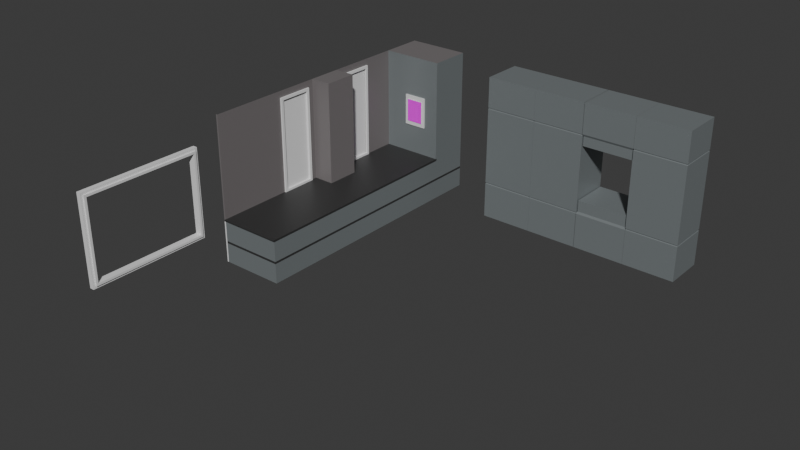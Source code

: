 # Source: cocina.blend  (saved by Blender 4.1.23; exported with 4.5.12 LTS)
import bpy
from mathutils import Matrix  # noqa: F401  (used for matrix-valued properties, if any)

bpy.ops.wm.read_factory_settings(use_empty=True)
scene = bpy.context.scene
scene.name = 'Scene'

# ---- collections
col_collection = bpy.data.collections.new('Collection'); scene.collection.children.link(col_collection)

# ---- images (referenced by path relative to the original .blend; pixels are not part of the script)
import os
ASSET_DIR = os.environ.get("B2B_ASSET_DIR", "")  # directory of the original .blend (textures are referenced by path, not embedded)
HERE = os.path.dirname(os.path.abspath(__file__))  # packed textures are extracted next to this script under _unpacked/

def load_image(name, relpath, width, height, colorspace="sRGB"):
    """Load a texture the original file referenced (path relative to the .blend, or extracted next to this script)."""
    p = next((c for c in (os.path.join(HERE, relpath), os.path.join(ASSET_DIR, relpath)) if relpath and os.path.exists(c)), "")
    if p:
        img = bpy.data.images.load(p, check_existing=True)
        img.name = name
    else:  # same state as the original file: an image datablock whose file is absent (Cycles renders it pink)
        img = bpy.data.images.new(name, width, height)
        img.source = "FILE"
        img.filepath = "//" + (relpath or name)
    img.colorspace_settings.name = colorspace
    return img
img_marco_png = load_image('marco.png', 'marco.png', 1024, 1024, 'sRGB')

# ---- materials (node trees are filled in below, after node groups)
mat_material = bpy.data.materials.new('Material')
mat_material.alpha_threshold = 0.0
mat_material.use_transparent_shadow = False
mat_material.roughness = 0.5
mat_material.line_color = (0.0, 0.0, 0.0, 1.0)
mat_material_001 = bpy.data.materials.new('Material.001')
mat_material_001.use_transparent_shadow = False
mat_material_002 = bpy.data.materials.new('Material.002')
mat_material_002.use_transparent_shadow = False
mat_material_003 = bpy.data.materials.new('Material.003')
mat_material_003.use_transparent_shadow = False
mat_marco_general = bpy.data.materials.new('marco_general')
mat_marco_general.use_transparent_shadow = False
mat_cara = bpy.data.materials.new('cara')
mat_cara.use_transparent_shadow = False
mat_material_007 = bpy.data.materials.new('Material.007')
mat_material_007.alpha_threshold = 0.0
mat_material_007.use_transparent_shadow = False
mat_material_007.roughness = 0.5
mat_material_007.line_color = (0.0, 0.0, 0.0, 1.0)
mat_material_006 = bpy.data.materials.new('Material.006')
mat_material_006.use_transparent_shadow = False
mat_material_005 = bpy.data.materials.new('Material.005')
mat_material_005.use_transparent_shadow = False
mat_material_004 = bpy.data.materials.new('Material.004')
mat_material_004.use_transparent_shadow = False
mat_material_008 = bpy.data.materials.new('Material.008')
mat_material_008.use_transparent_shadow = False
mat_material_009 = bpy.data.materials.new('Material.009')
mat_material_009.use_transparent_shadow = False
mat_material_010 = bpy.data.materials.new('Material.010')
mat_material_010.use_transparent_shadow = False

# ---- material node trees
mat_material.use_nodes = True; mat_material.node_tree.nodes.clear()
_N = mat_material.node_tree.nodes; _L = mat_material.node_tree.links
n0 = _N.new('ShaderNodeOutputMaterial'); n0.name = 'Material Output'; n0.location = (300, 300)
n1 = _N.new('ShaderNodeBsdfPrincipled'); n1.name = 'Principled BSDF'; n1.location = (10, 300)
n1.inputs[3].default_value = 1.45
_L.new(n1.outputs[0], n0.inputs[0])
n0.is_active_output = True
mat_material_001.use_nodes = True; mat_material_001.node_tree.nodes.clear()
_N = mat_material_001.node_tree.nodes; _L = mat_material_001.node_tree.links
n0 = _N.new('ShaderNodeBsdfPrincipled'); n0.name = 'BSDF Principista'; n0.location = (10, 300)
n0.inputs[0].default_value = (0.03509, 0.03509, 0.03509, 1.0)
n1 = _N.new('ShaderNodeOutputMaterial'); n1.name = 'Material'; n1.location = (300, 300)
_L.new(n0.outputs[0], n1.inputs[0])
n1.is_active_output = True
mat_material_002.use_nodes = True; mat_material_002.node_tree.nodes.clear()
_N = mat_material_002.node_tree.nodes; _L = mat_material_002.node_tree.links
n0 = _N.new('ShaderNodeBsdfPrincipled'); n0.name = 'BSDF Principista'; n0.location = (10, 300)
n0.inputs[0].default_value = (0.2526, 0.2809, 0.289, 1.0)
n0.inputs[1].default_value = 0.3235
n0.inputs[2].default_value = 0.3824
n1 = _N.new('ShaderNodeOutputMaterial'); n1.name = 'Material'; n1.location = (300, 300)
_L.new(n0.outputs[0], n1.inputs[0])
n1.is_active_output = True
mat_material_003.use_nodes = True; mat_material_003.node_tree.nodes.clear()
_N = mat_material_003.node_tree.nodes; _L = mat_material_003.node_tree.links
n0 = _N.new('ShaderNodeBsdfPrincipled'); n0.name = 'BSDF Principista'; n0.location = (10, 300)
n0.inputs[0].default_value = (0.1842, 0.1686, 0.1702, 1.0)
n1 = _N.new('ShaderNodeOutputMaterial'); n1.name = 'Material'; n1.location = (300, 300)
_L.new(n0.outputs[0], n1.inputs[0])
n1.is_active_output = True
mat_marco_general.use_nodes = True; mat_marco_general.node_tree.nodes.clear()
_N = mat_marco_general.node_tree.nodes; _L = mat_marco_general.node_tree.links
n0 = _N.new('ShaderNodeBsdfPrincipled'); n0.name = 'BSDF Principista'; n0.location = (10, 300)
n1 = _N.new('ShaderNodeOutputMaterial'); n1.name = 'Material'; n1.location = (300, 300)
_L.new(n0.outputs[0], n1.inputs[0])
n1.is_active_output = True
mat_cara.use_nodes = True; mat_cara.node_tree.nodes.clear()
_N = mat_cara.node_tree.nodes; _L = mat_cara.node_tree.links
n0 = _N.new('ShaderNodeBsdfPrincipled'); n0.name = 'BSDF Principista'; n0.location = (10, 300)
n1 = _N.new('ShaderNodeOutputMaterial'); n1.name = 'Material'; n1.location = (300, 300)
n2 = _N.new('ShaderNodeTexImage'); n2.name = 'Imagen'; n2.location = (-280, 273)
n2.image = img_marco_png
_L.new(n0.outputs[0], n1.inputs[0])
_L.new(n2.outputs[0], n0.inputs[0])
n1.is_active_output = True
mat_material_007.use_nodes = True; mat_material_007.node_tree.nodes.clear()
_N = mat_material_007.node_tree.nodes; _L = mat_material_007.node_tree.links
n0 = _N.new('ShaderNodeOutputMaterial'); n0.name = 'Material Output'; n0.location = (300, 300)
n1 = _N.new('ShaderNodeBsdfPrincipled'); n1.name = 'Principled BSDF'; n1.location = (10, 300)
n1.inputs[3].default_value = 1.45
_L.new(n1.outputs[0], n0.inputs[0])
n0.is_active_output = True
mat_material_006.use_nodes = True; mat_material_006.node_tree.nodes.clear()
_N = mat_material_006.node_tree.nodes; _L = mat_material_006.node_tree.links
n0 = _N.new('ShaderNodeBsdfPrincipled'); n0.name = 'BSDF Principista'; n0.location = (10, 300)
n0.inputs[0].default_value = (0.03509, 0.03509, 0.03509, 1.0)
n1 = _N.new('ShaderNodeOutputMaterial'); n1.name = 'Material'; n1.location = (300, 300)
_L.new(n0.outputs[0], n1.inputs[0])
n1.is_active_output = True
mat_material_005.use_nodes = True; mat_material_005.node_tree.nodes.clear()
_N = mat_material_005.node_tree.nodes; _L = mat_material_005.node_tree.links
n0 = _N.new('ShaderNodeBsdfPrincipled'); n0.name = 'BSDF Principista'; n0.location = (10, 300)
n0.inputs[0].default_value = (0.2526, 0.2809, 0.289, 1.0)
n0.inputs[1].default_value = 0.3235
n0.inputs[2].default_value = 0.3824
n1 = _N.new('ShaderNodeOutputMaterial'); n1.name = 'Material'; n1.location = (300, 300)
_L.new(n0.outputs[0], n1.inputs[0])
n1.is_active_output = True
mat_material_004.use_nodes = True; mat_material_004.node_tree.nodes.clear()
_N = mat_material_004.node_tree.nodes; _L = mat_material_004.node_tree.links
n0 = _N.new('ShaderNodeBsdfPrincipled'); n0.name = 'BSDF Principista'; n0.location = (10, 300)
n0.inputs[0].default_value = (0.1842, 0.1686, 0.1702, 1.0)
n1 = _N.new('ShaderNodeOutputMaterial'); n1.name = 'Material'; n1.location = (300, 300)
_L.new(n0.outputs[0], n1.inputs[0])
n1.is_active_output = True
mat_material_008.use_nodes = True; mat_material_008.node_tree.nodes.clear()
_N = mat_material_008.node_tree.nodes; _L = mat_material_008.node_tree.links
n0 = _N.new('ShaderNodeBsdfPrincipled'); n0.name = 'BSDF Principista'; n0.location = (10, 300)
n0.inputs[0].default_value = (0.2526, 0.2809, 0.289, 1.0)
n0.inputs[1].default_value = 0.3235
n0.inputs[2].default_value = 0.3824
n1 = _N.new('ShaderNodeOutputMaterial'); n1.name = 'Material'; n1.location = (300, 300)
_L.new(n0.outputs[0], n1.inputs[0])
n1.is_active_output = True
mat_material_009.use_nodes = True; mat_material_009.node_tree.nodes.clear()
_N = mat_material_009.node_tree.nodes; _L = mat_material_009.node_tree.links
n0 = _N.new('ShaderNodeBsdfPrincipled'); n0.name = 'BSDF Principista'; n0.location = (10, 300)
n0.inputs[0].default_value = (0.2526, 0.2809, 0.289, 1.0)
n0.inputs[1].default_value = 0.3235
n0.inputs[2].default_value = 0.3824
n1 = _N.new('ShaderNodeOutputMaterial'); n1.name = 'Material'; n1.location = (300, 300)
_L.new(n0.outputs[0], n1.inputs[0])
n1.is_active_output = True
mat_material_010.use_nodes = True; mat_material_010.node_tree.nodes.clear()
_N = mat_material_010.node_tree.nodes; _L = mat_material_010.node_tree.links
n0 = _N.new('ShaderNodeBsdfPrincipled'); n0.name = 'BSDF Principista'; n0.location = (10, 300)
n0.inputs[0].default_value = (0.2526, 0.2809, 0.289, 1.0)
n0.inputs[1].default_value = 0.3235
n0.inputs[2].default_value = 0.3824
n1 = _N.new('ShaderNodeOutputMaterial'); n1.name = 'Material'; n1.location = (300, 300)
_L.new(n0.outputs[0], n1.inputs[0])
n1.is_active_output = True

# ---- world
world_world = bpy.data.worlds.new('World'); scene.world = world_world
world_world.use_nodes = True; world_world.node_tree.nodes.clear()
_N = world_world.node_tree.nodes; _L = world_world.node_tree.links
n0 = _N.new('ShaderNodeOutputWorld'); n0.name = 'World Output'; n0.location = (300, 300)
n1 = _N.new('ShaderNodeBackground'); n1.name = 'Background'; n1.location = (10, 300)
n1.inputs[0].default_value = (0.05088, 0.05088, 0.05088, 1.0)
_L.new(n1.outputs[0], n0.inputs[0])
n0.is_active_output = True
world_world.color = (0.05088, 0.05088, 0.05088)
world_world.use_sun_shadow = False
world_world.sun_shadow_jitter_overblur = 0.0

# ---- meshes
me_cube = bpy.data.meshes.new('Cube')
me_cube.from_pydata([(1.0, 7.0, 1.0), (1.0, 7.0, -1.0), (1.0, -6.0, 1.0), (1.0, -6.0, -1.0), (-2.0, 7.0, 1.0), (-2.0, 7.0, -1.0), (-2.0, -6.0, 1.0), (-2.0, -6.0, -1.0), (-2.0, 4.996, -1.0), (1.0, 4.996, 1.0), (-2.0, 4.996, 1.0), (1.0, 4.996, -1.0), (-2.0, 4.996, 6.0), (-2.0, 7.0, 6.0), (1.0, 7.0, 6.0), (1.0, 4.996, 6.0), (-2.0, 3.246, 1.0), (-2.0, 3.246, 6.0), (-2.0, -2.254, 1.0), (-2.0, -2.254, 6.0), (-2.0, -6.004, 1.0), (-2.0, -6.004, 6.0), (-2.0, 1.296, 1.0), (-2.0, 1.296, 6.0), (-2.0, -0.3043, 1.0), (-2.0, -0.3043, 6.0), (-1.0, 1.296, 6.0), (-1.0, 1.296, 1.0), (-1.0, -0.3043, 6.0), (-1.0, -0.3043, 1.0), (-2.077, -6.0, 1.0), (-2.077, -6.0, -1.0), (-2.077, -6.004, 1.0), (-2.077, -6.004, 6.0), (1.013, -6.049, 1.046), (-2.013, -6.049, 1.046), (1.013, 5.045, 1.046), (-2.013, 5.045, 1.046), (1.013, -6.049, 1.11), (-2.013, -6.049, 1.11), (1.013, 5.045, 1.11), (-2.013, 5.045, 1.11), (1.0, 7.0, -0.05177), (1.0, 7.0, 0.05177), (-2.0, -6.0, -0.05177), (-2.0, -6.0, 0.05177), (1.0, -6.0, 0.05177), (1.0, -6.0, -0.05177), (-2.0, 7.0, -0.05177), (-2.0, 7.0, 0.05177), (1.0, 4.996, 0.05177), (1.0, 4.996, -0.05177), (-2.0, 4.996, 0.05177), (-2.0, 4.996, -0.05177), (-2.0, -0.7043, 1.0), (-2.0, -0.7043, 6.0), (-2.0, 1.696, 1.0), (-2.0, 1.696, 6.0), (-2.0, -2.254, 5.5), (-2.0, -6.004, 5.5), (-2.077, -6.004, 5.5), (-2.0, -0.7043, 5.5), (-2.0, 1.696, 5.5), (-2.0, 3.246, 5.5)], [], [(2, 9, 36, 34), (45, 6, 10, 52), (8, 11, 3, 7), (8, 53, 48, 5), (6, 45, 44, 7, 31, 30), (1, 42, 51, 11), (5, 1, 11, 8), (11, 51, 47, 3), (10, 9, 15, 12), (14, 13, 12, 15), (9, 0, 14, 15), (4, 10, 12, 13), (0, 4, 13, 14), (12, 17, 63, 16, 10), (26, 28, 29, 27), (58, 59, 20, 18), (23, 25, 24, 22), (25, 28, 26, 23), (23, 26, 27, 22), (22, 24, 29, 27), (24, 29, 28, 25), (59, 20, 32, 60), (3, 47, 44, 7), (37, 35, 39, 41), (10, 6, 35, 37), (9, 10, 37, 36), (6, 2, 34, 35), (40, 41, 39, 38), (35, 34, 38, 39), (36, 37, 41, 40), (34, 36, 40, 38), (46, 2, 6, 45), (49, 4, 0, 43), (43, 0, 9, 50), (50, 9, 2, 46), (52, 10, 4, 49), (7, 44, 53, 8), (45, 52, 53, 44), (43, 50, 51, 42), (49, 43, 42, 48), (50, 46, 47, 51), (52, 49, 48, 53), (46, 45, 44, 47), (5, 48, 42, 1), (25, 55, 61, 54, 24), (22, 56, 62, 57, 23), (21, 59, 60, 33), (19, 21, 59, 58), (62, 63, 17, 57), (58, 61, 55, 19)])
me_cube.polygons.foreach_set('material_index', [1, 0, 0, 0, 0, 2, 0, 2, 2, 3, 2, 3, 3, 3, 3, 3, 3, 3, 3, 0, 3, 3, 2, 1, 1, 0, 1, 1, 1, 0, 1, 2, 0, 2, 2, 0, 0, 1, 1, 1, 1, 1, 1, 0, 3, 3, 3, 3, 3, 3])
_uv = me_cube.uv_layers.new(name='UVMap')
_uv.uv.foreach_set('vector', [0.625, 0.75, 0.625, 0.5375, 0.625, 0.5375, 0.625, 0.75, 0.5065, 0.0, 0.625, 0.0, 0.625, 0.2125, 0.5065, 0.2125, 0.125, 0.5375, 0.375, 0.5375, 0.375, 0.75, 0.125, 0.75, 0.375, 0.2125, 0.4935, 0.2125, 0.4935, 0.25, 0.375, 0.25, 0.625, 1.0, 0.5065, 1.0, 0.4935, 1.0, 0.375, 1.0, 0.375, 1.0, 0.625, 1.0, 0.375, 0.5, 0.4935, 0.5, 0.4935, 0.5375, 0.375, 0.5375, 0.125, 0.5, 0.375, 0.5, 0.375, 0.5375, 0.125, 0.5375, 0.375, 0.5375, 0.4935, 0.5375, 0.4935, 0.75, 0.375, 0.75, 1.989e-08, 1.0, 6.788e-09, 0.7003, 0.4996, 0.7003, 0.4996, 1.0, 0.625, 0.5, 0.875, 0.5, 0.875, 0.5375, 0.625, 0.5375, 6.788e-09, 0.7003, -1.966e-09, 0.5, 0.4996, 0.5, 0.4996, 0.7003, -1.507e-08, 0.2003, -2.382e-08, 1.041e-15, 0.4996, -2.184e-08, 0.4996, 0.2003, -1.966e-09, 0.5, -1.507e-08, 0.2003, 0.4996, 0.2003, 0.4996, 0.5, -0.3196, 0.9442, -0.004839, 0.9442, -0.004839, 0.4946, -0.004839, 0.04496, -0.3196, 0.04496, 0.9214, 0.9442, 1.209, 0.9442, 1.209, 0.04496, 0.9214, 0.04496, -0.004839, 0.8543, 0.6696, 0.8543, 0.6696, 0.04496, -0.004839, 0.04496, 0.875, 0.5375, 0.875, 0.5375, 0.875, 0.5375, 0.875, 0.5375, 0.875, 0.5375, 0.875, 0.5375, 0.875, 0.5375, 0.875, 0.5375, 0.7415, 0.9442, 0.9214, 0.9442, 0.9214, 0.04496, 0.7415, 0.04496, 0.875, 0.5375, 0.875, 0.5375, 0.875, 0.5375, 0.875, 0.5375, 1.389, 0.04496, 1.209, 0.04496, 1.209, 0.9442, 1.389, 0.9442, 0.875, 0.5375, 0.875, 0.5375, 0.875, 0.5375, 0.875, 0.5375, 0.375, 0.75, 0.4935, 0.75, 0.4935, 1.0, 0.375, 1.0, 0.625, 0.2125, 0.625, 0.0, 0.625, 0.0, 0.625, 0.2125, 0.625, 0.2125, 0.625, 0.0, 0.625, 0.0, 0.625, 0.2125, 0.625, 0.5375, 0.875, 0.5375, 0.875, 0.5375, 0.625, 0.5375, 0.625, 1.0, 0.625, 0.75, 0.625, 0.75, 0.625, 1.0, 0.625, 0.5375, 0.875, 0.5375, 0.875, 0.75, 0.625, 0.75, 0.625, 1.0, 0.625, 0.75, 0.625, 0.75, 0.625, 1.0, 0.625, 0.5375, 0.875, 0.5375, 0.875, 0.5375, 0.625, 0.5375, 0.625, 0.75, 0.625, 0.5375, 0.625, 0.5375, 0.625, 0.75, 0.5065, 0.75, 0.625, 0.75, 0.625, 1.0, 0.5065, 1.0, 0.5065, 0.25, 0.625, 0.25, 0.625, 0.5, 0.5065, 0.5, 0.5065, 0.5, 0.625, 0.5, 0.625, 0.5375, 0.5065, 0.5375, 0.5065, 0.5375, 0.625, 0.5375, 0.625, 0.75, 0.5065, 0.75, 0.5065, 0.2125, 0.625, 0.2125, 0.625, 0.25, 0.5065, 0.25, 0.375, 0.0, 0.4935, 0.0, 0.4935, 0.2125, 0.375, 0.2125, 0.5065, 0.0, 0.5065, 0.2125, 0.4935, 0.2125, 0.4935, 0.0, 0.5065, 0.5, 0.5065, 0.5375, 0.4935, 0.5375, 0.4935, 0.5, 0.5065, 0.25, 0.5065, 0.5, 0.4935, 0.5, 0.4935, 0.25, 0.5065, 0.5375, 0.5065, 0.75, 0.4935, 0.75, 0.4935, 0.5375, 0.5065, 0.2125, 0.5065, 0.25, 0.4935, 0.25, 0.4935, 0.2125, 0.5065, 0.75, 0.5065, 1.0, 0.4935, 1.0, 0.4935, 0.75, 0.375, 0.25, 0.4935, 0.25, 0.4935, 0.5, 0.375, 0.5, 1.389, 0.9442, 1.461, 0.9442, 1.461, 0.4946, 1.461, 0.04496, 1.389, 0.04496, 0.7415, 0.04496, 0.6696, 0.04496, 0.6696, 0.4946, 0.6696, 0.9442, 0.7415, 0.9442, 0.875, 0.5375, 0.875, 0.5375, 0.875, 0.5375, 0.875, 0.5375, -0.004839, 0.9442, 0.6696, 0.9442, 0.6696, 0.8543, -0.004839, 0.8543, 4.371e-08, 1.0, 0.0, 0.0, 0.3226, -1.41e-08, 0.3226, 1.0, 0.3226, 1.0, 0.3226, -1.41e-08, 0.6452, -6.666e-08, 0.6452, 1.0])
me_cube.materials.append(mat_material)
me_cube.materials.append(mat_material_001)
me_cube.materials.append(mat_material_002)
me_cube.materials.append(mat_material_003)
me_cube.use_mirror_vertex_groups = False
me_cube.update()
me_cubo = bpy.data.meshes.new('Cubo')
me_cubo.from_pydata([(-0.7814, -0.4244, -0.831), (-0.7814, -0.4244, 0.7517), (-0.9806, -0.306, -1.12), (-0.9806, -0.306, 1.041), (0.4202, -0.4244, -0.831), (0.4202, -0.4244, 0.7517), (0.6194, -0.306, -1.12), (0.6194, -0.306, 1.041), (-0.9806, -0.4244, -1.12), (-0.9806, -0.4244, 1.041), (0.6194, -0.4244, 1.041), (0.6194, -0.4244, -1.12), (-0.7814, -0.4584, -0.831), (-0.7814, -0.4584, 0.7517), (0.4202, -0.4584, 0.7517), (0.4202, -0.4584, -0.831)], [], [(8, 9, 3, 2), (6, 7, 10, 11), (0, 4, 15, 12), (2, 6, 11, 8), (7, 3, 9, 10), (0, 1, 9, 8), (5, 4, 11, 10), (4, 0, 8, 11), (1, 5, 10, 9), (15, 14, 13, 12), (1, 0, 12, 13), (5, 1, 13, 14), (4, 5, 14, 15)])
me_cubo.polygons.foreach_set('material_index', [0, 0, 0, 0, 0, 0, 0, 0, 0, 1, 0, 0, 0])
_uv = me_cubo.uv_layers.new(name='MapaUV')
_uv.uv.foreach_set('vector', [0.5495, 0.5495, 0.5495, 7.098e-09, 0.5902, 1.065e-08, 0.5902, 0.5495, 0.5902, 0.5495, 0.5902, 1.065e-08, 0.6309, 1.421e-08, 0.6309, 0.5495, 0.7472, 1.547e-08, 0.7472, 0.4505, 0.7355, 0.4505, 0.7355, 1.459e-08, 0.6715, 9.756e-09, 0.6715, 0.5495, 0.6309, 0.5495, 0.6309, 6.686e-09, 0.7122, 1.283e-08, 0.7122, 0.5495, 0.6715, 0.5495, 0.6715, 9.756e-09, 0.5, 0.5, 0.5, 0.04954, 0.5495, 6.851e-08, 0.5495, 0.5495, 0.04954, 0.04954, 0.04954, 0.5, 1.337e-08, 0.5495, 6.142e-08, 2.047e-08, 0.04954, 0.5, 0.5, 0.5, 0.5495, 0.5495, 1.337e-08, 0.5495, 0.5, 0.04954, 0.04954, 0.04954, 6.142e-08, 2.047e-08, 0.5495, 6.851e-08, 0.8516, 0.09216, 0.9144, 0.7903, 0.2162, 0.8312, 0.1534, 0.133, 0.7239, 1.867e-09, 0.7239, 0.4505, 0.7122, 0.4505, 0.7122, 8.477e-10, 0.7588, -1.436e-08, 0.7588, 0.4505, 0.7472, 0.4505, 0.7472, -1.524e-08, 0.7239, 0.4505, 0.7239, 1.867e-09, 0.7355, 2.886e-09, 0.7355, 0.4505])
me_cubo.materials.append(mat_marco_general)
me_cubo.materials.append(mat_cara)
me_cubo.update()
me_cube_001 = bpy.data.meshes.new('Cube.001')
me_cube_001.from_pydata([(-0.1, -2.5, -1.77), (-0.1, -2.5, 1.77), (-0.1, 2.5, -1.77), (-0.1, 2.5, 1.77), (0.1, -2.5, -1.77), (0.1, -2.5, 1.77), (0.1, 2.5, -1.77), (0.1, 2.5, 1.77), (-0.1, 2.6, -1.87), (-0.1, -2.6, -1.87), (-0.1, -2.6, 1.87), (-0.1, 2.6, 1.87), (0.1, 2.6, -1.87), (0.1, 2.6, 1.87), (0.1, -2.6, -1.87), (0.1, -2.6, 1.87), (-0.1, 2.71, -1.98), (-0.1, -2.71, -1.98), (-0.1, -2.71, 1.98), (-0.1, 2.71, 1.98), (0.1, 2.71, -1.98), (0.1, 2.71, 1.98), (0.1, -2.71, -1.98), (0.1, -2.71, 1.98), (-0.1573, 2.5, -1.77), (-0.1573, -2.5, -1.77), (-0.1573, -2.5, 1.77), (-0.1573, 2.5, 1.77), (0.1573, 2.5, 1.77), (0.1573, 2.5, -1.77), (0.1573, -2.5, -1.77), (0.1573, -2.5, 1.77), (-0.1573, 2.6, -1.87), (-0.1573, -2.6, -1.87), (-0.1573, -2.6, 1.87), (-0.1573, 2.6, 1.87), (0.1573, 2.6, 1.87), (0.1573, 2.6, -1.87), (0.1573, -2.6, -1.87), (0.1573, -2.6, 1.87)], [], [(9, 8, 16, 17), (2, 6, 7, 3), (11, 10, 18, 19), (4, 0, 1, 5), (2, 0, 4, 6), (7, 5, 1, 3), (13, 12, 20, 21), (15, 13, 21, 23), (11, 8, 32, 35), (0, 2, 24, 25), (6, 4, 30, 29), (10, 11, 35, 34), (15, 14, 38, 39), (7, 6, 29, 28), (9, 10, 34, 33), (13, 15, 39, 36), (22, 23, 18, 17), (16, 19, 21, 20), (16, 20, 22, 17), (21, 19, 18, 23), (14, 15, 23, 22), (12, 14, 22, 20), (8, 11, 19, 16), (10, 9, 17, 18), (30, 31, 39, 38), (29, 30, 38, 37), (24, 27, 35, 32), (26, 25, 33, 34), (31, 28, 36, 39), (28, 29, 37, 36), (27, 26, 34, 35), (25, 24, 32, 33), (5, 7, 28, 31), (1, 0, 25, 26), (4, 5, 31, 30), (3, 1, 26, 27), (2, 3, 27, 24), (12, 13, 36, 37), (14, 12, 37, 38), (8, 9, 33, 32)])
_uv = me_cube_001.uv_layers.new(name='UVMap')
_uv.uv.foreach_set('vector', [0.125, 0.75, 0.125, 0.5, 0.125, 0.5, 0.125, 0.75, 0.375, 0.25, 0.375, 0.5, 0.625, 0.5, 0.625, 0.25, 0.875, 0.5, 0.875, 0.75, 0.875, 0.75, 0.875, 0.5, 0.375, 0.75, 0.375, 1.0, 0.625, 1.0, 0.625, 0.75, 0.125, 0.5, 0.125, 0.75, 0.375, 0.75, 0.375, 0.5, 0.625, 0.5, 0.625, 0.75, 0.875, 0.75, 0.875, 0.5, 0.625, 0.5, 0.375, 0.5, 0.375, 0.5, 0.625, 0.5, 0.625, 0.75, 0.625, 0.5, 0.625, 0.5, 0.625, 0.75, 0.625, 0.25, 0.375, 0.25, 0.375, 0.25, 0.625, 0.25, 0.125, 0.75, 0.125, 0.5, 0.125, 0.5, 0.125, 0.75, 0.375, 0.5, 0.375, 0.75, 0.375, 0.75, 0.375, 0.5, 0.875, 0.75, 0.875, 0.5, 0.875, 0.5, 0.875, 0.75, 0.625, 0.75, 0.375, 0.75, 0.375, 0.75, 0.625, 0.75, 0.625, 0.5, 0.375, 0.5, 0.375, 0.5, 0.625, 0.5, 0.375, 1.0, 0.625, 1.0, 0.625, 1.0, 0.375, 1.0, 0.625, 0.5, 0.625, 0.75, 0.625, 0.75, 0.625, 0.5, 0.375, 0.75, 0.625, 0.75, 0.625, 1.0, 0.375, 1.0, 0.375, 0.25, 0.625, 0.25, 0.625, 0.5, 0.375, 0.5, 0.125, 0.5, 0.375, 0.5, 0.375, 0.75, 0.125, 0.75, 0.625, 0.5, 0.875, 0.5, 0.875, 0.75, 0.625, 0.75, 0.375, 0.75, 0.625, 0.75, 0.625, 0.75, 0.375, 0.75, 0.375, 0.5, 0.375, 0.75, 0.375, 0.75, 0.375, 0.5, 0.375, 0.25, 0.625, 0.25, 0.625, 0.25, 0.375, 0.25, 0.625, 1.0, 0.375, 1.0, 0.375, 1.0, 0.625, 1.0, 0.375, 0.75, 0.625, 0.75, 0.625, 0.75, 0.375, 0.75, 0.375, 0.5, 0.375, 0.75, 0.375, 0.75, 0.375, 0.5, 0.375, 0.25, 0.625, 0.25, 0.625, 0.25, 0.375, 0.25, 0.625, 1.0, 0.375, 1.0, 0.375, 1.0, 0.625, 1.0, 0.625, 0.75, 0.625, 0.5, 0.625, 0.5, 0.625, 0.75, 0.625, 0.5, 0.375, 0.5, 0.375, 0.5, 0.625, 0.5, 0.875, 0.5, 0.875, 0.75, 0.875, 0.75, 0.875, 0.5, 0.125, 0.75, 0.125, 0.5, 0.125, 0.5, 0.125, 0.75, 0.625, 0.75, 0.625, 0.5, 0.625, 0.5, 0.625, 0.75, 0.625, 1.0, 0.375, 1.0, 0.375, 1.0, 0.625, 1.0, 0.375, 0.75, 0.625, 0.75, 0.625, 0.75, 0.375, 0.75, 0.875, 0.5, 0.875, 0.75, 0.875, 0.75, 0.875, 0.5, 0.375, 0.25, 0.625, 0.25, 0.625, 0.25, 0.375, 0.25, 0.375, 0.5, 0.625, 0.5, 0.625, 0.5, 0.375, 0.5, 0.375, 0.75, 0.375, 0.5, 0.375, 0.5, 0.375, 0.75, 0.125, 0.5, 0.125, 0.75, 0.125, 0.75, 0.125, 0.5])
me_cube_001.materials.append(mat_material_007)
me_cube_001.materials.append(mat_material_006)
me_cube_001.materials.append(mat_material_005)
me_cube_001.materials.append(mat_material_004)
me_cube_001.use_mirror_vertex_groups = False
me_cube_001.update()
me_cubo_001 = bpy.data.meshes.new('Cubo.001')
me_cubo_001.from_pydata([(-1.0, -1.0, -1.0), (-1.0, -1.0, 6.0), (-1.0, 1.0, -1.0), (-1.0, 1.0, 6.0), (1.5, -1.0, -1.0), (1.5, -1.0, 6.0), (1.5, 1.0, -1.0), (1.5, 1.0, 6.0), (-0.947, -0.947, 0.6706), (-1.0, -1.0, 0.6952), (-0.947, -0.947, 4.436), (-1.0, -1.0, 4.461), (-1.0, 1.0, 4.461), (-1.0, 1.0, 4.538), (-1.0, 1.0, 0.6952), (-1.0, 1.0, 0.7722), (1.5, 1.0, 4.461), (1.5, 1.0, 4.538), (1.5, 1.0, 0.6952), (1.5, 1.0, 0.7722), (1.5, -1.0, 4.461), (1.5, -1.0, 4.538), (1.5, -1.0, 0.6952), (1.5, -1.0, 0.7722), (1.447, -0.947, 0.6706), (-1.0, -1.0, 0.7722), (-0.947, -0.947, 0.7967), (1.447, -0.947, 0.7967), (1.447, -0.947, 4.436), (-1.0, -1.0, 4.538), (-0.947, -0.947, 4.562), (1.447, -0.947, 4.562), (1.447, 0.947, 0.6706), (1.447, 0.947, 0.7967), (1.447, 0.947, 4.436), (1.447, 0.947, 4.562), (-0.947, 0.947, 0.6706), (-0.947, 0.947, 0.7967), (-0.947, 0.947, 4.436), (-0.947, 0.947, 4.562)], [], [(13, 3, 7, 17), (15, 12, 16, 19), (19, 16, 20, 23), (29, 1, 3, 13), (2, 6, 4, 0), (7, 3, 1, 5), (25, 11, 12, 15), (21, 5, 1, 29), (6, 18, 22, 4), (17, 7, 5, 21), (2, 14, 18, 6), (4, 22, 9, 0), (23, 20, 11, 25), (24, 8, 26, 27), (28, 10, 30, 31), (32, 24, 27, 33), (34, 28, 31, 35), (36, 32, 33, 37), (38, 34, 35, 39), (8, 36, 37, 26), (10, 38, 39, 30), (0, 9, 14, 2), (8, 24, 23, 25), (27, 26, 9, 22), (10, 28, 21, 29), (31, 30, 11, 20), (24, 32, 19, 23), (33, 27, 22, 18), (28, 34, 17, 21), (35, 31, 20, 16), (32, 36, 15, 19), (37, 33, 18, 14), (34, 38, 13, 17), (39, 35, 16, 12), (36, 8, 25, 15), (26, 37, 14, 9), (38, 10, 29, 13), (30, 39, 12, 11)])
_uv = me_cubo_001.uv_layers.new(name='MapaUV')
_uv.uv.foreach_set('vector', [0.5438, 0.25, 0.625, 0.25, 0.625, 0.5, 0.5438, 0.5, 0.4592, 0.25, 0.5408, 0.25, 0.5408, 0.5, 0.4592, 0.5, 0.4592, 0.5, 0.5408, 0.5, 0.5408, 0.75, 0.4592, 0.75, 0.5438, 0.0, 0.625, 0.0, 0.625, 0.25, 0.5438, 0.25, 0.125, 0.5, 0.375, 0.5, 0.375, 0.75, 0.125, 0.75, 0.625, 0.5, 0.875, 0.5, 0.875, 0.75, 0.625, 0.75, 0.4592, 0.0, 0.5408, 0.0, 0.5408, 0.25, 0.4592, 0.25, 0.5438, 0.75, 0.625, 0.75, 0.625, 1.0, 0.5438, 1.0, 0.375, 0.5, 0.4565, 0.5, 0.4565, 0.75, 0.375, 0.75, 0.5438, 0.5, 0.625, 0.5, 0.625, 0.75, 0.5438, 0.75, 0.375, 0.25, 0.4565, 0.25, 0.4565, 0.5, 0.375, 0.5, 0.375, 0.75, 0.4565, 0.75, 0.4565, 1.0, 0.375, 1.0, 0.4592, 0.75, 0.5408, 0.75, 0.5408, 1.0, 0.4592, 1.0, 0.4556, 0.75, 0.4556, 1.0, 0.46, 1.0, 0.46, 0.75, 0.5399, 0.75, 0.5399, 1.0, 0.5448, 1.0, 0.5448, 0.75, 0.4556, 0.5, 0.4556, 0.75, 0.46, 0.75, 0.46, 0.5, 0.5399, 0.5, 0.5399, 0.75, 0.5448, 0.75, 0.5448, 0.5, 0.4556, 0.25, 0.4556, 0.5, 0.46, 0.5, 0.46, 0.25, 0.5399, 0.25, 0.5399, 0.5, 0.5448, 0.5, 0.5448, 0.25, 0.4556, 0.0, 0.4556, 0.25, 0.46, 0.25, 0.46, 0.0, 0.5399, 0.0, 0.5399, 0.25, 0.5448, 0.25, 0.5448, 0.0, 0.375, 0.0, 0.4565, 0.0, 0.4565, 0.25, 0.375, 0.25, 0.4556, 1.0, 0.4556, 0.75, 0.4592, 0.75, 0.4592, 1.0, 0.46, 0.75, 0.46, 1.0, 0.4565, 1.0, 0.4565, 0.75, 0.5399, 1.0, 0.5399, 0.75, 0.5438, 0.75, 0.5438, 1.0, 0.5448, 0.75, 0.5448, 1.0, 0.5408, 1.0, 0.5408, 0.75, 0.4556, 0.75, 0.4556, 0.5, 0.4592, 0.5, 0.4592, 0.75, 0.46, 0.5, 0.46, 0.75, 0.4565, 0.75, 0.4565, 0.5, 0.5399, 0.75, 0.5399, 0.5, 0.5438, 0.5, 0.5438, 0.75, 0.5448, 0.5, 0.5448, 0.75, 0.5408, 0.75, 0.5408, 0.5, 0.4556, 0.5, 0.4556, 0.25, 0.4592, 0.25, 0.4592, 0.5, 0.46, 0.25, 0.46, 0.5, 0.4565, 0.5, 0.4565, 0.25, 0.5399, 0.5, 0.5399, 0.25, 0.5438, 0.25, 0.5438, 0.5, 0.5448, 0.25, 0.5448, 0.5, 0.5408, 0.5, 0.5408, 0.25, 0.4556, 0.25, 0.4556, 0.0, 0.4592, 0.0, 0.4592, 0.25, 0.46, 0.0, 0.46, 0.25, 0.4565, 0.25, 0.4565, 0.0, 0.5399, 0.25, 0.5399, 0.0, 0.5438, 0.0, 0.5438, 0.25, 0.5448, 0.0, 0.5448, 0.25, 0.5408, 0.25, 0.5408, 0.0])
me_cubo_001.materials.append(mat_material_002)
me_cubo_001.update()
me_cubo_002 = bpy.data.meshes.new('Cubo.002')
me_cubo_002.from_pydata([(-1.0, -1.0, -1.0), (-1.0, -1.0, 6.0), (-1.0, 1.0, -1.0), (-1.0, 1.0, 6.0), (1.5, -1.0, -1.0), (1.5, -1.0, 6.0), (1.5, 1.0, -1.0), (1.5, 1.0, 6.0), (-0.947, -0.947, 0.6706), (-1.0, -1.0, 0.6952), (-0.947, -0.947, 4.436), (-1.0, -1.0, 4.461), (-1.0, 1.0, 4.461), (-1.0, 1.0, 4.538), (-1.0, 1.0, 0.6952), (-1.0, 1.0, 0.7722), (1.5, 1.0, 4.461), (1.5, 1.0, 4.538), (1.5, 1.0, 0.6952), (1.5, 1.0, 0.7722), (1.5, -1.0, 4.461), (1.5, -1.0, 4.538), (1.5, -1.0, 0.6952), (1.5, -1.0, 0.7722), (1.447, -0.947, 0.6706), (-1.0, -1.0, 0.7722), (-0.947, -0.947, 0.7967), (1.447, -0.947, 0.7967), (1.447, -0.947, 4.436), (-1.0, -1.0, 4.538), (-0.947, -0.947, 4.562), (1.447, -0.947, 4.562), (1.447, 0.947, 0.6706), (1.447, 0.947, 0.7967), (1.447, 0.947, 4.436), (1.447, 0.947, 4.562), (-0.947, 0.947, 0.6706), (-0.947, 0.947, 0.7967), (-0.947, 0.947, 4.436), (-0.947, 0.947, 4.562)], [], [(13, 3, 7, 17), (15, 12, 16, 19), (19, 16, 20, 23), (29, 1, 3, 13), (2, 6, 4, 0), (7, 3, 1, 5), (25, 11, 12, 15), (21, 5, 1, 29), (6, 18, 22, 4), (17, 7, 5, 21), (2, 14, 18, 6), (4, 22, 9, 0), (23, 20, 11, 25), (24, 8, 26, 27), (28, 10, 30, 31), (32, 24, 27, 33), (34, 28, 31, 35), (36, 32, 33, 37), (38, 34, 35, 39), (8, 36, 37, 26), (10, 38, 39, 30), (0, 9, 14, 2), (8, 24, 23, 25), (27, 26, 9, 22), (10, 28, 21, 29), (31, 30, 11, 20), (24, 32, 19, 23), (33, 27, 22, 18), (28, 34, 17, 21), (35, 31, 20, 16), (32, 36, 15, 19), (37, 33, 18, 14), (34, 38, 13, 17), (39, 35, 16, 12), (36, 8, 25, 15), (26, 37, 14, 9), (38, 10, 29, 13), (30, 39, 12, 11)])
_uv = me_cubo_002.uv_layers.new(name='MapaUV')
_uv.uv.foreach_set('vector', [0.5438, 0.25, 0.625, 0.25, 0.625, 0.5, 0.5438, 0.5, 0.4592, 0.25, 0.5408, 0.25, 0.5408, 0.5, 0.4592, 0.5, 0.4592, 0.5, 0.5408, 0.5, 0.5408, 0.75, 0.4592, 0.75, 0.5438, 0.0, 0.625, 0.0, 0.625, 0.25, 0.5438, 0.25, 0.125, 0.5, 0.375, 0.5, 0.375, 0.75, 0.125, 0.75, 0.625, 0.5, 0.875, 0.5, 0.875, 0.75, 0.625, 0.75, 0.4592, 0.0, 0.5408, 0.0, 0.5408, 0.25, 0.4592, 0.25, 0.5438, 0.75, 0.625, 0.75, 0.625, 1.0, 0.5438, 1.0, 0.375, 0.5, 0.4565, 0.5, 0.4565, 0.75, 0.375, 0.75, 0.5438, 0.5, 0.625, 0.5, 0.625, 0.75, 0.5438, 0.75, 0.375, 0.25, 0.4565, 0.25, 0.4565, 0.5, 0.375, 0.5, 0.375, 0.75, 0.4565, 0.75, 0.4565, 1.0, 0.375, 1.0, 0.4592, 0.75, 0.5408, 0.75, 0.5408, 1.0, 0.4592, 1.0, 0.4556, 0.75, 0.4556, 1.0, 0.46, 1.0, 0.46, 0.75, 0.5399, 0.75, 0.5399, 1.0, 0.5448, 1.0, 0.5448, 0.75, 0.4556, 0.5, 0.4556, 0.75, 0.46, 0.75, 0.46, 0.5, 0.5399, 0.5, 0.5399, 0.75, 0.5448, 0.75, 0.5448, 0.5, 0.4556, 0.25, 0.4556, 0.5, 0.46, 0.5, 0.46, 0.25, 0.5399, 0.25, 0.5399, 0.5, 0.5448, 0.5, 0.5448, 0.25, 0.4556, 0.0, 0.4556, 0.25, 0.46, 0.25, 0.46, 0.0, 0.5399, 0.0, 0.5399, 0.25, 0.5448, 0.25, 0.5448, 0.0, 0.375, 0.0, 0.4565, 0.0, 0.4565, 0.25, 0.375, 0.25, 0.4556, 1.0, 0.4556, 0.75, 0.4592, 0.75, 0.4592, 1.0, 0.46, 0.75, 0.46, 1.0, 0.4565, 1.0, 0.4565, 0.75, 0.5399, 1.0, 0.5399, 0.75, 0.5438, 0.75, 0.5438, 1.0, 0.5448, 0.75, 0.5448, 1.0, 0.5408, 1.0, 0.5408, 0.75, 0.4556, 0.75, 0.4556, 0.5, 0.4592, 0.5, 0.4592, 0.75, 0.46, 0.5, 0.46, 0.75, 0.4565, 0.75, 0.4565, 0.5, 0.5399, 0.75, 0.5399, 0.5, 0.5438, 0.5, 0.5438, 0.75, 0.5448, 0.5, 0.5448, 0.75, 0.5408, 0.75, 0.5408, 0.5, 0.4556, 0.5, 0.4556, 0.25, 0.4592, 0.25, 0.4592, 0.5, 0.46, 0.25, 0.46, 0.5, 0.4565, 0.5, 0.4565, 0.25, 0.5399, 0.5, 0.5399, 0.25, 0.5438, 0.25, 0.5438, 0.5, 0.5448, 0.25, 0.5448, 0.5, 0.5408, 0.5, 0.5408, 0.25, 0.4556, 0.25, 0.4556, 0.0, 0.4592, 0.0, 0.4592, 0.25, 0.46, 0.0, 0.46, 0.25, 0.4565, 0.25, 0.4565, 0.0, 0.5399, 0.25, 0.5399, 0.0, 0.5438, 0.0, 0.5438, 0.25, 0.5448, 0.0, 0.5448, 0.25, 0.5408, 0.25, 0.5408, 0.0])
me_cubo_002.materials.append(mat_material_008)
me_cubo_002.update()
me_cubo_003 = bpy.data.meshes.new('Cubo.003')
me_cubo_003.from_pydata([(-1.0, -1.0, -1.0), (-1.0, -1.0, 6.0), (-1.0, 1.0, -1.0), (-1.0, 1.0, 6.0), (1.5, -1.0, -1.0), (1.5, -1.0, 6.0), (1.5, 1.0, -1.0), (1.5, 1.0, 6.0), (-0.947, -0.947, 0.6706), (-1.0, -1.0, 0.6952), (-0.947, -0.947, 4.436), (-1.0, 1.0, 4.538), (-1.0, 1.0, 0.6952), (1.5, 1.0, 4.538), (1.5, 1.0, 0.6952), (1.5, -1.0, 4.538), (1.5, -1.0, 0.6952), (1.447, -0.947, 0.6706), (-0.947, -0.947, 0.7967), (1.447, -0.947, 0.7967), (1.447, -0.947, 4.436), (-1.0, -1.0, 4.538), (-0.947, -0.947, 4.562), (1.447, -0.947, 4.562), (1.447, 0.947, 0.6706), (1.447, 0.947, 0.7967), (1.447, 0.947, 4.436), (1.447, 0.947, 4.562), (-0.947, 0.947, 0.6706), (-0.947, 0.947, 0.7967), (-0.947, 0.947, 4.436), (-0.947, 0.947, 4.562), (1.447, -0.947, 3.975), (-0.947, -0.947, 3.975), (1.447, 0.947, 3.975), (-0.947, 0.947, 3.975), (-0.947, -0.947, 1.342), (1.447, -0.947, 1.342), (1.447, 0.947, 1.342), (-0.947, 0.947, 1.342)], [], [(11, 3, 7, 13), (21, 1, 3, 11), (2, 6, 4, 0), (7, 3, 1, 5), (15, 5, 1, 21), (6, 14, 16, 4), (13, 7, 5, 15), (2, 12, 14, 6), (4, 16, 9, 0), (17, 8, 18, 19), (20, 10, 22, 23), (24, 17, 19, 25), (26, 20, 23, 27), (28, 24, 25, 29), (30, 26, 27, 31), (8, 28, 29, 18), (10, 30, 31, 22), (0, 9, 12, 2), (19, 18, 9, 16), (10, 20, 15, 21), (25, 19, 16, 14), (20, 26, 13, 15), (29, 25, 14, 12), (26, 30, 11, 13), (18, 29, 12, 9), (30, 10, 21, 11), (20, 10, 33, 32), (29, 18, 36, 39), (34, 32, 33, 35), (10, 30, 35, 33), (30, 26, 34, 35), (26, 20, 32, 34), (39, 36, 37, 38), (25, 29, 39, 38), (19, 25, 38, 37), (18, 19, 37, 36)])
_uv = me_cubo_003.uv_layers.new(name='MapaUV')
_uv.uv.foreach_set('vector', [0.5438, 0.25, 0.625, 0.25, 0.625, 0.5, 0.5438, 0.5, 0.5438, 0.0, 0.625, 0.0, 0.625, 0.25, 0.5438, 0.25, 0.125, 0.5, 0.375, 0.5, 0.375, 0.75, 0.125, 0.75, 0.625, 0.5, 0.875, 0.5, 0.875, 0.75, 0.625, 0.75, 0.5438, 0.75, 0.625, 0.75, 0.625, 1.0, 0.5438, 1.0, 0.375, 0.5, 0.4565, 0.5, 0.4565, 0.75, 0.375, 0.75, 0.5438, 0.5, 0.625, 0.5, 0.625, 0.75, 0.5438, 0.75, 0.375, 0.25, 0.4565, 0.25, 0.4565, 0.5, 0.375, 0.5, 0.375, 0.75, 0.4565, 0.75, 0.4565, 1.0, 0.375, 1.0, 0.4556, 0.75, 0.4556, 1.0, 0.46, 1.0, 0.46, 0.75, 0.5399, 0.75, 0.5399, 1.0, 0.5448, 1.0, 0.5448, 0.75, 0.4556, 0.5, 0.4556, 0.75, 0.46, 0.75, 0.46, 0.5, 0.5399, 0.5, 0.5399, 0.75, 0.5448, 0.75, 0.5448, 0.5, 0.4556, 0.25, 0.4556, 0.5, 0.46, 0.5, 0.46, 0.25, 0.5399, 0.25, 0.5399, 0.5, 0.5448, 0.5, 0.5448, 0.25, 0.4556, 0.0, 0.4556, 0.25, 0.46, 0.25, 0.46, 0.0, 0.5399, 0.0, 0.5399, 0.25, 0.5448, 0.25, 0.5448, 0.0, 0.375, 0.0, 0.4565, 0.0, 0.4565, 0.25, 0.375, 0.25, 0.46, 0.75, 0.46, 1.0, 0.4565, 1.0, 0.4565, 0.75, 0.5399, 1.0, 0.5399, 0.75, 0.5438, 0.75, 0.5438, 1.0, 0.46, 0.5, 0.46, 0.75, 0.4565, 0.75, 0.4565, 0.5, 0.5399, 0.75, 0.5399, 0.5, 0.5438, 0.5, 0.5438, 0.75, 0.46, 0.25, 0.46, 0.5, 0.4565, 0.5, 0.4565, 0.25, 0.5399, 0.5, 0.5399, 0.25, 0.5438, 0.25, 0.5438, 0.5, 0.46, 0.0, 0.46, 0.25, 0.4565, 0.25, 0.4565, 0.0, 0.5399, 0.25, 0.5399, 0.0, 0.5438, 0.0, 0.5438, 0.25, 0.5399, 0.75, 0.5399, 1.0, 0.5399, 1.0, 0.5399, 0.75, 0.46, 0.25, 0.46, 0.0, 0.46, 0.0, 0.46, 0.25, 0.0, 0.0, 0.0, 0.0, 0.0, 0.0, 0.0, 0.0, 0.5399, 0.0, 0.5399, 0.25, 0.5399, 0.25, 0.5399, 0.0, 0.5399, 0.25, 0.5399, 0.5, 0.5399, 0.5, 0.5399, 0.25, 0.5399, 0.5, 0.5399, 0.75, 0.5399, 0.75, 0.5399, 0.5, 0.0, 0.0, 0.0, 0.0, 0.0, 0.0, 0.0, 0.0, 0.46, 0.5, 0.46, 0.25, 0.46, 0.25, 0.46, 0.5, 0.46, 0.75, 0.46, 0.5, 0.46, 0.5, 0.46, 0.75, 0.46, 1.0, 0.46, 0.75, 0.46, 0.75, 0.46, 1.0])
me_cubo_003.materials.append(mat_material_009)
me_cubo_003.update()
me_cubo_004 = bpy.data.meshes.new('Cubo.004')
me_cubo_004.from_pydata([(-1.0, -1.0, -1.0), (-1.0, -1.0, 6.0), (-1.0, 1.0, -1.0), (-1.0, 1.0, 6.0), (1.5, -1.0, -1.0), (1.5, -1.0, 6.0), (1.5, 1.0, -1.0), (1.5, 1.0, 6.0), (-0.947, -0.947, 0.6706), (-1.0, -1.0, 0.6952), (-0.947, -0.947, 4.436), (-1.0, -1.0, 4.461), (-1.0, 1.0, 4.461), (-1.0, 1.0, 4.538), (-1.0, 1.0, 0.6952), (-1.0, 1.0, 0.7722), (1.5, 1.0, 4.461), (1.5, 1.0, 4.538), (1.5, 1.0, 0.6952), (1.5, 1.0, 0.7722), (1.5, -1.0, 4.461), (1.5, -1.0, 4.538), (1.5, -1.0, 0.6952), (1.5, -1.0, 0.7722), (1.447, -0.947, 0.6706), (-1.0, -1.0, 0.7722), (-0.947, -0.947, 0.7967), (1.447, -0.947, 0.7967), (1.447, -0.947, 4.436), (-1.0, -1.0, 4.538), (-0.947, -0.947, 4.562), (1.447, -0.947, 4.562), (1.447, 0.947, 0.6706), (1.447, 0.947, 0.7967), (1.447, 0.947, 4.436), (1.447, 0.947, 4.562), (-0.947, 0.947, 0.6706), (-0.947, 0.947, 0.7967), (-0.947, 0.947, 4.436), (-0.947, 0.947, 4.562)], [], [(13, 3, 7, 17), (15, 12, 16, 19), (19, 16, 20, 23), (29, 1, 3, 13), (2, 6, 4, 0), (7, 3, 1, 5), (25, 11, 12, 15), (21, 5, 1, 29), (6, 18, 22, 4), (17, 7, 5, 21), (2, 14, 18, 6), (4, 22, 9, 0), (23, 20, 11, 25), (24, 8, 26, 27), (28, 10, 30, 31), (32, 24, 27, 33), (34, 28, 31, 35), (36, 32, 33, 37), (38, 34, 35, 39), (8, 36, 37, 26), (10, 38, 39, 30), (0, 9, 14, 2), (8, 24, 23, 25), (27, 26, 9, 22), (10, 28, 21, 29), (31, 30, 11, 20), (24, 32, 19, 23), (33, 27, 22, 18), (28, 34, 17, 21), (35, 31, 20, 16), (32, 36, 15, 19), (37, 33, 18, 14), (34, 38, 13, 17), (39, 35, 16, 12), (36, 8, 25, 15), (26, 37, 14, 9), (38, 10, 29, 13), (30, 39, 12, 11)])
_uv = me_cubo_004.uv_layers.new(name='MapaUV')
_uv.uv.foreach_set('vector', [0.5438, 0.25, 0.625, 0.25, 0.625, 0.5, 0.5438, 0.5, 0.4592, 0.25, 0.5408, 0.25, 0.5408, 0.5, 0.4592, 0.5, 0.4592, 0.5, 0.5408, 0.5, 0.5408, 0.75, 0.4592, 0.75, 0.5438, 0.0, 0.625, 0.0, 0.625, 0.25, 0.5438, 0.25, 0.125, 0.5, 0.375, 0.5, 0.375, 0.75, 0.125, 0.75, 0.625, 0.5, 0.875, 0.5, 0.875, 0.75, 0.625, 0.75, 0.4592, 0.0, 0.5408, 0.0, 0.5408, 0.25, 0.4592, 0.25, 0.5438, 0.75, 0.625, 0.75, 0.625, 1.0, 0.5438, 1.0, 0.375, 0.5, 0.4565, 0.5, 0.4565, 0.75, 0.375, 0.75, 0.5438, 0.5, 0.625, 0.5, 0.625, 0.75, 0.5438, 0.75, 0.375, 0.25, 0.4565, 0.25, 0.4565, 0.5, 0.375, 0.5, 0.375, 0.75, 0.4565, 0.75, 0.4565, 1.0, 0.375, 1.0, 0.4592, 0.75, 0.5408, 0.75, 0.5408, 1.0, 0.4592, 1.0, 0.4556, 0.75, 0.4556, 1.0, 0.46, 1.0, 0.46, 0.75, 0.5399, 0.75, 0.5399, 1.0, 0.5448, 1.0, 0.5448, 0.75, 0.4556, 0.5, 0.4556, 0.75, 0.46, 0.75, 0.46, 0.5, 0.5399, 0.5, 0.5399, 0.75, 0.5448, 0.75, 0.5448, 0.5, 0.4556, 0.25, 0.4556, 0.5, 0.46, 0.5, 0.46, 0.25, 0.5399, 0.25, 0.5399, 0.5, 0.5448, 0.5, 0.5448, 0.25, 0.4556, 0.0, 0.4556, 0.25, 0.46, 0.25, 0.46, 0.0, 0.5399, 0.0, 0.5399, 0.25, 0.5448, 0.25, 0.5448, 0.0, 0.375, 0.0, 0.4565, 0.0, 0.4565, 0.25, 0.375, 0.25, 0.4556, 1.0, 0.4556, 0.75, 0.4592, 0.75, 0.4592, 1.0, 0.46, 0.75, 0.46, 1.0, 0.4565, 1.0, 0.4565, 0.75, 0.5399, 1.0, 0.5399, 0.75, 0.5438, 0.75, 0.5438, 1.0, 0.5448, 0.75, 0.5448, 1.0, 0.5408, 1.0, 0.5408, 0.75, 0.4556, 0.75, 0.4556, 0.5, 0.4592, 0.5, 0.4592, 0.75, 0.46, 0.5, 0.46, 0.75, 0.4565, 0.75, 0.4565, 0.5, 0.5399, 0.75, 0.5399, 0.5, 0.5438, 0.5, 0.5438, 0.75, 0.5448, 0.5, 0.5448, 0.75, 0.5408, 0.75, 0.5408, 0.5, 0.4556, 0.5, 0.4556, 0.25, 0.4592, 0.25, 0.4592, 0.5, 0.46, 0.25, 0.46, 0.5, 0.4565, 0.5, 0.4565, 0.25, 0.5399, 0.5, 0.5399, 0.25, 0.5438, 0.25, 0.5438, 0.5, 0.5448, 0.25, 0.5448, 0.5, 0.5408, 0.5, 0.5408, 0.25, 0.4556, 0.25, 0.4556, 0.0, 0.4592, 0.0, 0.4592, 0.25, 0.46, 0.0, 0.46, 0.25, 0.4565, 0.25, 0.4565, 0.0, 0.5399, 0.25, 0.5399, 0.0, 0.5438, 0.0, 0.5438, 0.25, 0.5448, 0.0, 0.5448, 0.25, 0.5408, 0.25, 0.5408, 0.0])
me_cubo_004.materials.append(mat_material_010)
me_cubo_004.update()
me_cubo_005 = bpy.data.meshes.new('Cubo.005')
me_cubo_005.from_pydata([(-0.1, -0.8594, -2.4), (-0.1, -0.8594, 2.2), (-0.1, 0.9, -2.4), (-0.1, 0.9, 2.2), (0.007169, -0.7259, -2.266), (0.007169, -0.7259, 2.066), (0.007169, 0.7665, -2.266), (0.007169, 0.7665, 2.066), (0.1, 0.9, 2.2), (0.1, 0.9, -2.4), (0.1, -0.8594, -2.4), (0.1, -0.8594, 2.2), (0.1, 0.7665, 2.066), (0.1, 0.7665, -2.266), (0.1, -0.7259, -2.266), (0.1, -0.7259, 2.066)], [], [(0, 1, 3, 2), (2, 3, 8, 9), (6, 7, 5, 4), (10, 11, 1, 0), (2, 9, 10, 0), (8, 3, 1, 11), (12, 13, 9, 8), (13, 14, 10, 9), (15, 12, 8, 11), (14, 15, 11, 10), (7, 6, 13, 12), (6, 4, 14, 13), (5, 7, 12, 15), (4, 5, 15, 14)])
_uv = me_cubo_005.uv_layers.new(name='MapaUV')
_uv.uv.foreach_set('vector', [0.375, 0.0, 0.625, 0.0, 0.625, 0.25, 0.375, 0.25, 0.375, 0.25, 0.625, 0.25, 0.625, 0.5, 0.375, 0.5, 0.3823, 0.519, 0.6177, 0.519, 0.6177, 0.731, 0.3823, 0.731, 0.375, 0.75, 0.625, 0.75, 0.625, 1.0, 0.375, 1.0, 0.125, 0.5, 0.375, 0.5, 0.375, 0.75, 0.125, 0.75, 0.625, 0.5, 0.875, 0.5, 0.875, 0.75, 0.625, 0.75, 0.6177, 0.519, 0.3823, 0.519, 0.375, 0.5, 0.625, 0.5, 0.3823, 0.519, 0.3823, 0.731, 0.375, 0.75, 0.375, 0.5, 0.6177, 0.731, 0.6177, 0.519, 0.625, 0.5, 0.625, 0.75, 0.3823, 0.731, 0.6177, 0.731, 0.625, 0.75, 0.375, 0.75, 0.6177, 0.519, 0.3823, 0.519, 0.3823, 0.519, 0.6177, 0.519, 0.3823, 0.519, 0.3823, 0.731, 0.3823, 0.731, 0.3823, 0.519, 0.6177, 0.731, 0.6177, 0.519, 0.6177, 0.519, 0.6177, 0.731, 0.3823, 0.731, 0.6177, 0.731, 0.6177, 0.731, 0.3823, 0.731])
me_cubo_005.update()
me_cubo_006 = bpy.data.meshes.new('Cubo.006')
me_cubo_006.from_pydata([(-0.1, -0.8594, -2.4), (-0.1, -0.8594, 2.2), (-0.1, 0.9, -2.4), (-0.1, 0.9, 2.2), (0.007169, -0.7259, -2.266), (0.007169, -0.7259, 2.066), (0.007169, 0.7665, -2.266), (0.007169, 0.7665, 2.066), (0.1, 0.9, 2.2), (0.1, 0.9, -2.4), (0.1, -0.8594, -2.4), (0.1, -0.8594, 2.2), (0.1, 0.7665, 2.066), (0.1, 0.7665, -2.266), (0.1, -0.7259, -2.266), (0.1, -0.7259, 2.066)], [], [(0, 1, 3, 2), (2, 3, 8, 9), (6, 7, 5, 4), (10, 11, 1, 0), (2, 9, 10, 0), (8, 3, 1, 11), (12, 13, 9, 8), (13, 14, 10, 9), (15, 12, 8, 11), (14, 15, 11, 10), (7, 6, 13, 12), (6, 4, 14, 13), (5, 7, 12, 15), (4, 5, 15, 14)])
_uv = me_cubo_006.uv_layers.new(name='MapaUV')
_uv.uv.foreach_set('vector', [0.375, 0.0, 0.625, 0.0, 0.625, 0.25, 0.375, 0.25, 0.375, 0.25, 0.625, 0.25, 0.625, 0.5, 0.375, 0.5, 0.3823, 0.519, 0.6177, 0.519, 0.6177, 0.731, 0.3823, 0.731, 0.375, 0.75, 0.625, 0.75, 0.625, 1.0, 0.375, 1.0, 0.125, 0.5, 0.375, 0.5, 0.375, 0.75, 0.125, 0.75, 0.625, 0.5, 0.875, 0.5, 0.875, 0.75, 0.625, 0.75, 0.6177, 0.519, 0.3823, 0.519, 0.375, 0.5, 0.625, 0.5, 0.3823, 0.519, 0.3823, 0.731, 0.375, 0.75, 0.375, 0.5, 0.6177, 0.731, 0.6177, 0.519, 0.625, 0.5, 0.625, 0.75, 0.3823, 0.731, 0.6177, 0.731, 0.625, 0.75, 0.375, 0.75, 0.6177, 0.519, 0.3823, 0.519, 0.3823, 0.519, 0.6177, 0.519, 0.3823, 0.519, 0.3823, 0.731, 0.3823, 0.731, 0.3823, 0.519, 0.6177, 0.731, 0.6177, 0.519, 0.6177, 0.519, 0.6177, 0.731, 0.3823, 0.731, 0.6177, 0.731, 0.6177, 0.731, 0.3823, 0.731])
me_cubo_006.update()

# ---- objects
ob_cube = bpy.data.objects.new('Cube', me_cube)
ob_cubo = bpy.data.objects.new('Cubo', me_cubo)
ob_cube_001 = bpy.data.objects.new('Cube.001', me_cube_001)
ob_cubo_001 = bpy.data.objects.new('Cubo.001', me_cubo_001)
ob_cubo_002 = bpy.data.objects.new('Cubo.002', me_cubo_002)
ob_cubo_003 = bpy.data.objects.new('Cubo.003', me_cubo_003)
ob_cubo_004 = bpy.data.objects.new('Cubo.004', me_cubo_004)
ob_cubo_005 = bpy.data.objects.new('Cubo.005', me_cubo_005)
ob_cubo_006 = bpy.data.objects.new('Cubo.006', me_cubo_006)

# ---- transforms, parenting, visibility, modifiers, constraints
ob_cube.location = (0.0, 0.0, 0.0)
ob_cube.lock_rotations_4d = False
ob_cube.empty_display_type = 'ARROWS'
ob_cube.lineart.crease_threshold = 0.0
ob_cubo.location = (-0.1594, 5.236, 3.325)
ob_cubo.scale = (0.7, 0.7, 0.7)
ob_cube_001.location = (-0.05755, -11.59, 4.054)
ob_cube_001.lock_rotations_4d = False
ob_cube_001.empty_display_type = 'ARROWS'
ob_cube_001.lineart.crease_threshold = 0.0
ob_cubo_001.location = (5.0, 6.0, 0.0)
ob_cubo_002.location = (7.504, 6.0, 0.0)
ob_cubo_003.location = (9.993, 6.0, 0.0)
ob_cubo_004.location = (12.5, 6.0, 0.0)
ob_cubo_005.location = (-2.034, -1.5, 3.479)
ob_cubo_006.location = (-2.034, 2.5, 3.479)

# ---- collection membership
col_collection.objects.link(ob_cube)
col_collection.objects.link(ob_cubo)
col_collection.objects.link(ob_cube_001)
col_collection.objects.link(ob_cubo_001)
col_collection.objects.link(ob_cubo_002)
col_collection.objects.link(ob_cubo_003)
col_collection.objects.link(ob_cubo_004)
col_collection.objects.link(ob_cubo_005)
col_collection.objects.link(ob_cubo_006)

# ---- scene / render settings (as saved in the file)
scene.frame_start = 1; scene.frame_end = 250; scene.frame_set(1)
scene.render.engine = 'BLENDER_EEVEE_NEXT'
scene.cycles.sampling_pattern = 'TABULATED_SOBOL'
scene.eevee.ray_tracing_options.trace_max_roughness = 0.0
bpy.context.view_layer.update()

# ---- added for rendering (the .blend has no active camera and no usable light): camera, sun
cam_auto = bpy.data.cameras.new('AutoCamera')
cam_auto.lens = 50.0
cam_auto.sensor_width = 36.0
cam_auto.clip_end = 1000.0
ob_auto_camera = bpy.data.objects.new('AutoCamera', cam_auto)
scene.collection.objects.link(ob_auto_camera)
ob_auto_camera.location = (31.503, -34.3323, 22.9715)
ob_auto_camera.rotation_euler = (1.09748, -7.21219e-08, 0.694738)
scene.camera = ob_auto_camera
light_auto_sun = bpy.data.lights.new('AutoSun', 'SUN')
light_auto_sun.energy = 3.0
light_auto_sun.angle = 0.0523599
ob_auto_sun = bpy.data.objects.new('AutoSun', light_auto_sun)
scene.collection.objects.link(ob_auto_sun)
ob_auto_sun.rotation_euler = (0.872665, 0.174533, 0.523599)
bpy.context.view_layer.update()
